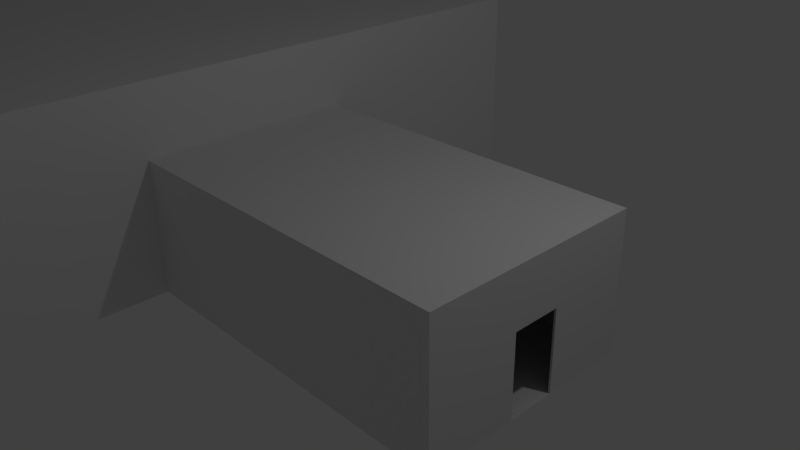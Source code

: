 # Source: world03.blend  (saved by Blender 2.76.0; exported with 4.5.12 LTS)
import bpy
from mathutils import Matrix  # noqa: F401  (used for matrix-valued properties, if any)

bpy.ops.wm.read_factory_settings(use_empty=True)
scene = bpy.context.scene
scene.name = 'Scene'

# ---- collections
col_collection_1 = bpy.data.collections.new('Collection 1'); scene.collection.children.link(col_collection_1)

# ---- materials (node trees are filled in below, after node groups)
mat_material = bpy.data.materials.new('Material')
mat_material.alpha_threshold = 0.0
mat_material.use_transparent_shadow = False
mat_material.roughness = 0.5
mat_material.line_color = (0.0, 0.0, 0.0, 1.0)

# ---- material node trees

# ---- world
world_world = bpy.data.worlds.new('World'); scene.world = world_world
world_world.color = (0.05088, 0.05088, 0.05088)
world_world.use_sun_shadow = False
world_world.sun_shadow_jitter_overblur = 0.0
world_world.cycles.sampling_method = 'MANUAL'
world_world.cycles.sample_map_resolution = 256

# ---- cameras
cam_camera = bpy.data.cameras.new('Camera')
cam_camera.clip_end = 100.0
cam_camera.lens = 35.0
cam_camera.sensor_width = 32.0
cam_camera.sensor_height = 18.0
cam_camera.ortho_scale = 7.314
cam_camera.dof.focus_distance = 0.0
cam_camera.dof.aperture_fstop = 128.0

# ---- lights
light_lamp = bpy.data.lights.new('Lamp', 'POINT')
light_lamp.transmission_factor = 0.0
light_lamp.cutoff_distance = 30.0
light_lamp.energy = 100.0
light_lamp.shadow_buffer_clip_start = 1.001
light_lamp.shadow_soft_size = 0.1
light_lamp.shadow_maximum_resolution = 0.006
light_lamp.use_absolute_resolution = True
light_lamp.cycles.use_multiple_importance_sampling = False

# ---- meshes
me_cube_001 = bpy.data.meshes.new('Cube.001')
me_cube_001.from_pydata([(-0.9911, -0.9464, -1.0), (-0.9911, -0.9464, 1.0), (-0.9821, 0.9643, -1.0), (-0.9821, 0.9643, 1.0), (0.9911, -0.9464, -1.0), (0.9911, -0.9464, 1.0), (0.9821, 0.9643, -1.0), (0.9821, 0.9643, 1.0), (-1.113, -1.068, 1.027), (-1.104, 1.086, 1.027), (1.113, -1.068, 1.027), (1.104, 1.086, 1.027), (-1.113, -1.068, 1.148), (-1.104, 1.086, 1.148), (1.113, -1.068, 1.148), (1.104, 1.086, 1.148), (-1.087, 1.069, -1.042), (-1.096, -1.051, -1.042), (1.087, 1.069, -1.042), (1.096, -1.051, -1.042), (-1.087, 1.069, -1.163), (-1.096, -1.051, -1.163), (1.087, 1.069, -1.163), (1.096, -1.051, -1.163), (-0.9025, 1.0, 1.0), (-0.9025, 1.0, -1.0), (-0.9025, -1.0, 1.0), (-0.9025, -1.0, -1.0), (-1.012, 1.122, 1.027), (-1.012, -1.122, 1.027), (-1.012, 1.122, 1.148), (-1.012, -1.122, 1.148), (-0.9969, 1.105, -1.042), (-0.9969, -1.105, -1.042), (-0.9969, 1.105, -1.163), (-0.9969, -1.105, -1.163), (-1.0, -0.8192, 1.0), (-1.0, -0.8192, -1.0), (0.9025, 1.0, 1.0), (0.9025, 1.0, -1.0), (-1.122, -0.9188, 1.027), (0.9025, -1.0, 1.0), (-1.122, -0.9188, 1.148), (0.9025, -1.0, -1.0), (-1.105, -0.9049, -1.042), (1.012, 1.122, 1.027), (-1.105, -0.9049, -1.163), (1.012, -1.122, 1.027), (-0.9969, -0.9049, -1.163), (-1.012, -0.9188, 1.148), (0.0, 1.0, 1.0), (0.0, -1.0, -1.0), (0.0, 1.122, 1.027), (0.0, 1.122, 1.148), (0.0, -1.105, -1.042), (0.0, -1.105, -1.163), (0.0, 1.0, -1.0), (0.0, -1.0, 1.0), (0.0, -1.122, 1.027), (0.0, -1.122, 1.148), (0.0, 1.105, -1.042), (0.0, 1.105, -1.163), (0.0, -0.9188, 1.148), (0.0, -0.9049, -1.163), (1.012, 1.122, 1.148), (1.012, -1.122, 1.148), (0.9969, 1.105, -1.042), (0.9969, -1.105, -1.042), (0.9969, 1.105, -1.163), (0.9969, -1.105, -1.163), (1.0, -0.8192, 1.0), (1.0, -0.8192, -1.0), (1.122, -0.9188, 1.027), (1.122, -0.9188, 1.148), (1.105, -0.9049, -1.042), (1.105, -0.9049, -1.163), (0.9969, -0.9049, -1.163), (1.012, -0.9188, 1.148), (0.0, 0.9962, 1.148), (0.0, 0.9812, -1.163), (-1.012, 0.9962, 1.148), (-0.9969, 0.9812, -1.163), (-1.105, 0.9812, -1.163), (-1.105, 0.9812, -1.042), (-1.0, 0.8883, -1.0), (-1.122, 0.9962, 1.148), (-1.122, 0.9962, 1.027), (-1.0, 0.8883, 1.0), (1.012, 0.9962, 1.148), (0.9969, 0.9812, -1.163), (1.105, 0.9812, -1.163), (1.105, 0.9812, -1.042), (1.0, 0.8883, -1.0), (1.122, 0.9962, 1.148), (1.122, 0.9962, 1.027), (1.0, 0.8883, 1.0)], [], [(87, 3, 2, 84), (70, 72, 10, 5), (6, 18, 66, 39), (26, 1, 0, 27), (84, 2, 16, 83), (36, 1, 8, 40), (44, 83, 82, 46), (10, 14, 65, 47), (24, 3, 9, 28), (46, 82, 81, 48), (80, 30, 13, 85), (40, 8, 12, 42), (71, 74, 91, 92), (28, 9, 13, 30), (41, 43, 4, 5), (27, 0, 17, 33), (62, 78, 80, 49), (9, 86, 85, 13), (83, 16, 20, 82), (33, 17, 21, 35), (18, 22, 68, 66), (16, 32, 34, 20), (54, 33, 35, 55), (82, 20, 34, 81), (51, 27, 33, 54), (2, 25, 32, 16), (52, 28, 30, 53), (8, 29, 31, 12), (78, 53, 30, 80), (50, 24, 28, 52), (1, 26, 29, 8), (57, 26, 27, 51), (3, 24, 25, 2), (59, 62, 49, 31), (21, 46, 48, 35), (17, 44, 46, 21), (88, 93, 15, 64), (3, 87, 86, 9), (86, 40, 42, 85), (31, 49, 42, 12), (87, 36, 40, 86), (0, 37, 44, 17), (90, 89, 68, 22), (1, 36, 37, 0), (81, 34, 61, 79), (32, 60, 61, 34), (91, 90, 22, 18), (29, 58, 59, 31), (26, 57, 58, 29), (25, 56, 60, 32), (35, 48, 63, 55), (48, 81, 79, 63), (38, 45, 11, 7), (45, 64, 15, 11), (19, 23, 75, 74), (5, 4, 71, 70), (24, 50, 56, 25), (5, 10, 47, 41), (95, 94, 72, 70), (94, 93, 73, 72), (7, 11, 94, 95), (4, 19, 74, 71), (65, 14, 73, 77), (77, 73, 93, 88), (72, 73, 14, 10), (92, 91, 18, 6), (74, 75, 90, 91), (23, 69, 76, 75), (67, 69, 23, 19), (43, 67, 19, 4), (75, 76, 89, 90), (11, 15, 93, 94), (7, 6, 39, 38), (95, 92, 6, 7), (70, 71, 92, 95), (49, 80, 85, 42), (37, 84, 83, 44), (36, 87, 84, 37), (78, 88, 64, 53), (76, 63, 79, 89), (69, 55, 63, 76), (62, 77, 88, 78), (66, 68, 61, 60), (57, 51, 43, 41), (59, 65, 77, 62), (50, 52, 45, 38), (52, 53, 64, 45), (47, 65, 59, 58), (89, 79, 61, 68), (39, 66, 60, 56), (51, 54, 67, 43), (38, 39, 56, 50), (41, 47, 58, 57), (54, 55, 69, 67)])
me_cube_001.use_remesh_preserve_volume = False
me_cube_001.use_remesh_preserve_attributes = False
me_cube_001.use_mirror_vertex_groups = False
me_cube_001.update()
me_cube = bpy.data.meshes.new('Cube')
me_cube.from_pydata([(1.0, 1.0, -1.0), (1.0, -1.0, -1.0), (-1.0, -1.0, -1.0), (-1.0, 1.0, -1.0), (1.0, 1.0, 1.0), (1.0, -1.0, 1.0), (-1.0, -1.0, 1.0), (-1.0, 1.0, 1.0), (1.0, 0.243, -0.994), (1.0, 0.243, 0.1797), (1.0, -0.1879, 0.1797), (1.0, -0.1879, -0.994), (-1.0, 0.2447, -0.9969), (-1.0, 0.2447, 0.1768), (-1.0, -0.1876, 0.1768), (-1.0, -0.1876, -0.9969), (1.011, -1.0, -1.0), (1.011, -0.1879, -0.994), (1.011, 1.0, -1.0), (1.011, 1.0, 1.0), (1.011, -1.0, 1.0), (-1.011, -1.0, -1.0), (-1.011, -1.0, 1.0), (-1.011, 1.0, -1.0), (-1.011, 1.0, 1.0), (1.011, 0.243, -0.994), (1.011, 0.243, 0.1797), (1.011, -0.1879, 0.1797), (-1.011, 0.2447, -0.9969), (-1.011, 0.2447, 0.1768), (-1.011, -0.1876, 0.1768), (-1.011, -0.1876, -0.9969), (-1.011, -3.3, -1.0), (-1.011, -3.3, 1.0), (-1.011, 3.3, -1.0), (-1.011, 3.3, 1.0), (-1.011, -1.0, 2.071), (-1.011, 1.0, 2.071), (-1.011, -3.3, 2.071), (-1.011, 3.3, 2.071), (-8.851, 3.3, 2.071), (-8.851, -3.3, 2.071), (-8.851, 1.0, 2.071), (-8.851, -1.0, 2.071), (-8.851, 3.3, 1.0), (-8.851, 3.3, -1.0), (-8.851, -3.3, 1.0), (-8.851, -3.3, -1.0), (-8.851, -0.1876, -0.9969), (-8.851, 0.2447, -0.9969), (-8.851, 1.0, -1.0), (-8.851, -1.0, -1.0), (-8.851, 1.0, 0.9995), (-8.851, -1.0, 1.005), (-9.625, 1.0, 2.371), (-9.625, 1.0, -0.7), (-9.625, 1.0, 1.3), (-10.4, 0.7605, 2.671), (-10.4, 0.7605, -0.4), (-10.4, 0.7605, 1.6), (-11.17, -0.02988, 2.971), (-11.17, -0.02988, -0.1), (-11.17, -0.02988, 1.9), (-11.69, -1.251, 3.271), (-11.69, -1.251, 0.2), (-11.69, -1.251, 2.2), (-11.92, -2.545, 3.571), (-11.92, -2.545, 0.5), (-11.92, -2.545, 2.5), (-11.92, -4.413, 3.871), (-11.92, -4.413, 0.8), (-11.92, -4.413, 2.799), (-11.68, -5.73, 4.171), (-11.68, -5.73, 1.1), (-11.68, -5.73, 3.099), (-10.99, -6.764, 4.471), (-10.99, -6.764, 1.4), (-10.99, -6.764, 3.399), (-10.17, -7.351, 4.771), (-10.17, -7.351, 1.7), (-10.17, -7.351, 3.699), (-9.293, -7.562, 5.071), (-9.293, -7.562, 2.0), (-9.293, -7.562, 3.999), (-9.314, -1.0, 2.371), (-9.314, -1.0, -0.7), (-9.314, -1.0, 1.305), (-9.819, -1.178, 2.671), (-9.819, -1.178, -0.4), (-9.819, -1.178, 1.605), (-10.1, -1.475, 2.971), (-10.1, -1.475, -0.1), (-10.1, -1.475, 1.905), (-10.34, -2.009, 3.271), (-10.34, -2.009, 0.2), (-10.34, -2.009, 2.205), (-10.47, -2.713, 3.571), (-10.47, -2.713, 0.5), (-10.47, -2.713, 2.505), (-10.47, -4.064, 3.871), (-10.47, -4.064, 0.8), (-10.47, -4.064, 2.805), (-10.39, -4.542, 4.171), (-10.39, -4.542, 1.1), (-10.39, -4.542, 3.105), (-10.16, -4.981, 4.471), (-10.16, -4.981, 1.4), (-10.16, -4.981, 3.405), (-9.765, -5.393, 4.771), (-9.765, -5.393, 1.7), (-9.765, -5.393, 3.705), (-9.355, -5.515, 5.071), (-9.355, -5.515, 2.0), (-9.355, -5.515, 4.005), (-8.809, -5.515, 5.371), (-8.809, -5.515, 2.3), (-8.809, -5.515, 4.305), (-9.293, -7.562, 5.071), (-9.293, -7.562, 2.0), (-9.293, -7.562, 3.999), (-8.816, -7.562, 5.371), (-8.816, -7.562, 2.3), (-8.816, -7.562, 4.299), (-8.809, -2.445, 5.371), (-8.809, -2.445, 2.3), (-8.809, -2.445, 4.305), (-8.816, -10.63, 5.371), (-8.816, -10.63, 2.3), (-8.816, -10.63, 4.299), (-8.809, -5.515, 6.626), (-8.816, -7.562, 6.626), (-8.809, -2.445, 6.626), (-8.816, -10.63, 6.626), (-1.032, -5.515, 2.3), (-1.04, -7.562, 2.3), (-1.032, -2.445, 5.371), (-1.032, -2.445, 2.3), (-1.032, -2.445, 4.305), (-1.04, -10.63, 5.371), (-1.04, -10.63, 2.3), (-1.04, -10.63, 4.299), (-1.032, -5.515, 6.626), (-1.04, -7.562, 6.626), (-1.032, -2.445, 6.626), (-1.04, -10.63, 6.626), (-1.032, -5.515, 5.373), (-1.04, -7.562, 5.373), (-1.04, -7.562, 4.305), (-1.032, -5.515, 4.305), (-0.9905, -2.445, 5.371), (-0.9905, -2.445, 4.305), (-0.9905, -2.445, 2.3), (-0.9978, -10.63, 5.371), (-0.9978, -10.63, 4.299), (-0.9978, -10.63, 2.3), (-0.9978, -7.562, 2.3), (-0.9905, -5.515, 2.3), (-0.9978, -7.562, 6.626), (-0.9905, -5.515, 6.626), (-0.9905, -2.445, 6.626), (-0.9978, -10.63, 6.626), (-0.9978, -7.562, 5.373), (-0.9905, -5.515, 5.373), (-0.9978, -7.562, 4.305), (-0.9905, -5.515, 4.305)], [], [(14, 15, 31, 30), (4, 5, 6, 7), (2, 21, 22, 6), (1, 2, 6, 5), (4, 7, 3, 0), (9, 8, 25, 26), (5, 20, 16, 1), (11, 15, 2, 1), (11, 8, 12, 15), (0, 3, 12, 8), (31, 21, 22, 30), (18, 25, 26, 27, 20, 19), (17, 16, 20, 27), (22, 24, 23, 28, 29, 30), (10, 9, 26, 27), (7, 24, 23, 3), (15, 31, 21, 2), (4, 19, 20, 5), (1, 16, 17, 11), (11, 10, 27, 17), (3, 23, 28, 12), (0, 18, 19, 4), (12, 13, 29, 28), (6, 22, 24, 7), (13, 14, 30, 29), (8, 25, 18, 0), (25, 8, 11, 17), (31, 15, 12, 28), (8, 9, 10, 5, 4, 0), (5, 10, 11, 1), (3, 7, 6, 14, 13, 12), (15, 14, 6, 2), (23, 24, 35, 34), (21, 32, 33, 22), (22, 33, 38, 36), (35, 24, 37, 39), (22, 36, 37, 24), (36, 38, 41, 43), (38, 33, 46, 41), (39, 37, 42, 40), (34, 35, 44, 45), (31, 28, 49, 48), (37, 36, 43, 42), (23, 34, 45, 50), (35, 39, 40, 44), (28, 23, 50, 49), (33, 32, 47, 46), (32, 21, 51, 47), (21, 31, 48, 51), (44, 40, 42, 52), (50, 45, 44, 52), (53, 43, 41, 46), (51, 53, 46, 47), (43, 53, 52, 42), (50, 52, 56, 55), (42, 54, 56, 52), (55, 56, 59, 58), (54, 57, 59, 56), (58, 59, 62, 61), (57, 60, 62, 59), (61, 62, 65, 64), (60, 63, 65, 62), (64, 65, 68, 67), (63, 66, 68, 65), (67, 68, 71, 70), (66, 69, 71, 68), (70, 71, 74, 73), (69, 72, 74, 71), (73, 74, 77, 76), (72, 75, 77, 74), (76, 77, 80, 79), (75, 78, 80, 77), (79, 80, 83, 82), (78, 81, 83, 80), (53, 51, 85, 86), (53, 86, 84, 43), (86, 85, 88, 89), (86, 89, 87, 84), (89, 88, 91, 92), (89, 92, 90, 87), (92, 91, 94, 95), (92, 95, 93, 90), (95, 94, 97, 98), (95, 98, 96, 93), (98, 97, 100, 101), (98, 101, 99, 96), (101, 100, 103, 104), (101, 104, 102, 99), (104, 103, 106, 107), (104, 107, 105, 102), (107, 106, 109, 110), (107, 110, 108, 105), (110, 109, 112, 113), (110, 113, 111, 108), (113, 112, 115, 116), (113, 116, 114, 111), (118, 119, 122, 121), (117, 120, 122, 119), (48, 49, 50, 55, 85, 51), (58, 88, 85, 55), (61, 91, 88, 58), (64, 94, 91, 61), (67, 97, 94, 64), (70, 100, 97, 67), (73, 103, 100, 70), (76, 106, 103, 73), (79, 109, 106, 76), (82, 112, 109, 79), (84, 54, 42, 43), (57, 54, 84, 87), (60, 57, 87, 90), (63, 60, 90, 93), (66, 63, 93, 96), (69, 66, 96, 99), (72, 69, 99, 102), (75, 72, 102, 105), (78, 75, 105, 108), (81, 78, 108, 111), (111, 114, 120, 81), (114, 116, 125, 123), (122, 120, 126, 128), (116, 115, 124, 125), (121, 122, 128, 127), (114, 129, 130, 120), (114, 123, 131, 129), (126, 120, 130, 132), (112, 82, 121, 115), (127, 128, 140, 139), (130, 129, 141, 142), (115, 121, 134, 133), (123, 125, 137, 135), (129, 131, 143, 141), (125, 124, 136, 137), (121, 127, 139, 134), (131, 123, 135, 143), (132, 130, 142, 144), (128, 126, 138, 140), (124, 115, 133, 136), (126, 132, 144, 138), (142, 141, 158, 157), (136, 133, 156, 151), (147, 163, 155, 134), (134, 139, 154, 155), (133, 156, 164, 148), (139, 140, 153, 154), (138, 144, 160, 152), (157, 158, 162, 161), (157, 161, 152, 160), (158, 159, 149, 162), (153, 152, 161, 163), (150, 164, 162, 149), (150, 151, 156, 164), (153, 163, 155, 154), (146, 161, 163, 147), (141, 143, 159, 158), (135, 137, 150, 149), (148, 164, 162, 145), (144, 142, 157, 160), (137, 136, 151, 150), (143, 135, 149, 159), (145, 162, 161, 146), (140, 138, 152, 153), (133, 136, 137, 148), (135, 145, 148, 137), (141, 145, 135, 143), (142, 146, 145, 141), (144, 138, 146, 142), (146, 138, 140, 147), (139, 134, 147, 140), (156, 133, 134, 155)])
me_cube.materials.append(mat_material)
me_cube.use_remesh_preserve_volume = False
me_cube.use_remesh_preserve_attributes = False
me_cube.use_mirror_vertex_groups = False
me_cube.update()

# ---- objects
ob_cube_001 = bpy.data.objects.new('Cube.001', me_cube_001)
ob_cube = bpy.data.objects.new('Cube', me_cube)
ob_lamp = bpy.data.objects.new('Lamp', light_lamp)
ob_camera = bpy.data.objects.new('Camera', cam_camera)

# ---- transforms, parenting, visibility, modifiers, constraints
ob_cube_001.location = (-6.227, -19.66, 0.5568)
ob_cube_001.scale = (0.3256, 0.3256, 1.376)
ob_cube_001.lineart.crease_threshold = 0.0
ob_cube.location = (0.0, 0.0, 0.0)
ob_cube.scale = (2.585, 1.609, 1.0)
ob_cube.lock_rotations_4d = False
ob_cube.empty_display_type = 'ARROWS'
ob_cube.lineart.crease_threshold = 0.0
ob_lamp.location = (4.076, 1.005, 5.904)
ob_lamp.rotation_euler = (0.6503, 0.05522, 1.866)
ob_lamp.lock_rotations_4d = False
ob_lamp.empty_display_type = 'ARROWS'
ob_lamp.color = (0.0, 0.0, 0.0, 0.0)
ob_lamp.lineart.crease_threshold = 0.0
ob_camera.location = (7.481, -6.508, 5.344)
ob_camera.rotation_euler = (1.109, 0.01082, 0.8149)
ob_camera.lock_rotations_4d = False
ob_camera.empty_display_type = 'ARROWS'
ob_camera.color = (0.0, 0.0, 0.0, 0.0)
ob_camera.display_type = 'WIRE'
ob_camera.lineart.crease_threshold = 0.0

# ---- collection membership
col_collection_1.objects.link(ob_cube_001)
col_collection_1.objects.link(ob_cube)
col_collection_1.objects.link(ob_lamp)
col_collection_1.objects.link(ob_camera)

# ---- scene / render settings (as saved in the file)
scene.camera = ob_camera
scene.frame_start = 1; scene.frame_end = 250; scene.frame_set(0)
scene.render.engine = 'BLENDER_EEVEE_NEXT'
scene.render.resolution_percentage = 50
scene.render.dither_intensity = 0.0
scene.cycles.use_denoising = False
scene.cycles.samples = 10
scene.cycles.sampling_pattern = 'TABULATED_SOBOL'
scene.cycles.light_sampling_threshold = 0.0
scene.cycles.use_adaptive_sampling = False
scene.cycles.use_light_tree = False
scene.cycles.blur_glossy = 0.0
scene.cycles.pixel_filter_type = 'GAUSSIAN'
scene.cycles.sample_clamp_indirect = 0.0
scene.view_settings.view_transform = 'Standard'
bpy.context.view_layer.update()
